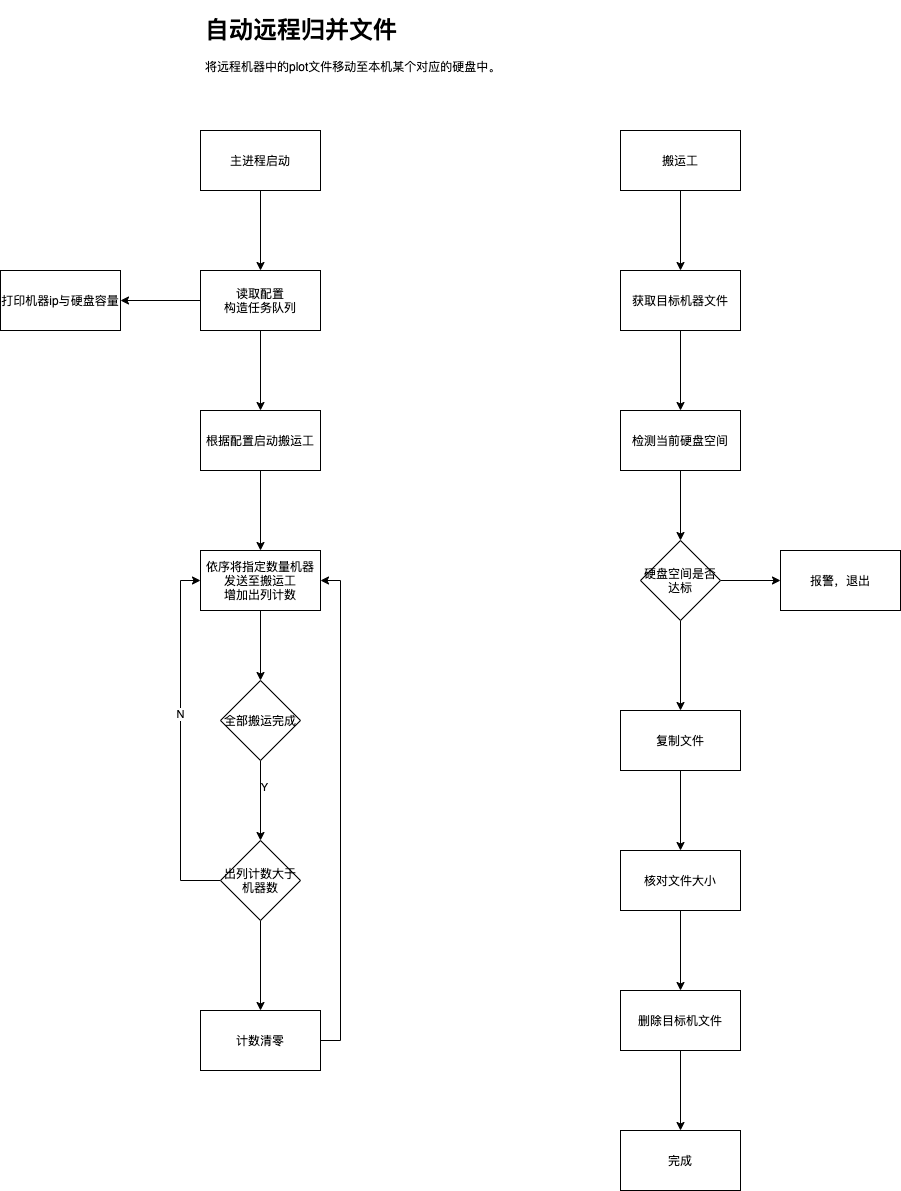

The diagram above was exported from draw.io. Its source (the exported page's mxGraphModel, read from the mxfile embedded in the PNG):
<mxGraphModel dx="2528" dy="615" grid="1" gridSize="10" guides="1" tooltips="1" connect="1" arrows="1" fold="1" page="1" pageScale="1" pageWidth="827" pageHeight="1169" math="0" shadow="0">
  <root>
    <mxCell id="0" />
    <mxCell id="1" parent="0" />
    <mxCell id="2" value="&lt;h1&gt;自动远程归并文件&lt;/h1&gt;&lt;p&gt;将远程机器中的plot文件移动至本机某个对应的硬盘中。&lt;/p&gt;" style="text;html=1;strokeColor=none;fillColor=none;spacing=5;spacingTop=-20;whiteSpace=wrap;overflow=hidden;rounded=0;" vertex="1" parent="1">
      <mxGeometry x="30" y="40" width="480" height="120" as="geometry" />
    </mxCell>
    <mxCell id="7" value="" style="edgeStyle=orthogonalEdgeStyle;rounded=0;orthogonalLoop=1;jettySize=auto;html=1;" edge="1" parent="1" source="5" target="6">
      <mxGeometry relative="1" as="geometry" />
    </mxCell>
    <mxCell id="5" value="主进程启动" style="rounded=0;whiteSpace=wrap;html=1;" vertex="1" parent="1">
      <mxGeometry x="30" y="160" width="120" height="60" as="geometry" />
    </mxCell>
    <mxCell id="9" value="" style="edgeStyle=orthogonalEdgeStyle;rounded=0;orthogonalLoop=1;jettySize=auto;html=1;" edge="1" parent="1" source="6" target="8">
      <mxGeometry relative="1" as="geometry" />
    </mxCell>
    <mxCell id="11" value="" style="edgeStyle=orthogonalEdgeStyle;rounded=0;orthogonalLoop=1;jettySize=auto;html=1;" edge="1" parent="1" source="6" target="10">
      <mxGeometry relative="1" as="geometry" />
    </mxCell>
    <mxCell id="6" value="读取配置&lt;br&gt;构造任务队列" style="rounded=0;whiteSpace=wrap;html=1;" vertex="1" parent="1">
      <mxGeometry x="30" y="300" width="120" height="60" as="geometry" />
    </mxCell>
    <mxCell id="8" value="打印机器ip与硬盘容量" style="rounded=0;whiteSpace=wrap;html=1;" vertex="1" parent="1">
      <mxGeometry x="-170" y="300" width="120" height="60" as="geometry" />
    </mxCell>
    <mxCell id="15" value="" style="edgeStyle=orthogonalEdgeStyle;rounded=0;orthogonalLoop=1;jettySize=auto;html=1;" edge="1" parent="1" source="10" target="14">
      <mxGeometry relative="1" as="geometry" />
    </mxCell>
    <mxCell id="10" value="根据配置启动搬运工" style="rounded=0;whiteSpace=wrap;html=1;" vertex="1" parent="1">
      <mxGeometry x="30" y="440" width="120" height="60" as="geometry" />
    </mxCell>
    <mxCell id="17" value="" style="edgeStyle=orthogonalEdgeStyle;rounded=0;orthogonalLoop=1;jettySize=auto;html=1;" edge="1" parent="1" source="14" target="16">
      <mxGeometry relative="1" as="geometry" />
    </mxCell>
    <mxCell id="14" value="依序将指定数量机器&lt;br&gt;发送至搬运工&lt;br&gt;增加出列计数" style="rounded=0;whiteSpace=wrap;html=1;" vertex="1" parent="1">
      <mxGeometry x="30" y="580" width="120" height="60" as="geometry" />
    </mxCell>
    <mxCell id="19" value="" style="edgeStyle=orthogonalEdgeStyle;rounded=0;orthogonalLoop=1;jettySize=auto;html=1;" edge="1" parent="1" source="16" target="18">
      <mxGeometry relative="1" as="geometry" />
    </mxCell>
    <mxCell id="20" value="Y" style="edgeLabel;html=1;align=center;verticalAlign=middle;resizable=0;points=[];" vertex="1" connectable="0" parent="19">
      <mxGeometry x="-0.35" y="3" relative="1" as="geometry">
        <mxPoint as="offset" />
      </mxGeometry>
    </mxCell>
    <mxCell id="16" value="全部搬运完成" style="rhombus;whiteSpace=wrap;html=1;" vertex="1" parent="1">
      <mxGeometry x="50" y="710" width="80" height="80" as="geometry" />
    </mxCell>
    <mxCell id="22" value="" style="edgeStyle=orthogonalEdgeStyle;rounded=0;orthogonalLoop=1;jettySize=auto;html=1;entryX=0;entryY=0.5;entryDx=0;entryDy=0;exitX=0;exitY=0.5;exitDx=0;exitDy=0;" edge="1" parent="1" source="18" target="14">
      <mxGeometry relative="1" as="geometry">
        <mxPoint x="-10" y="910" as="targetPoint" />
      </mxGeometry>
    </mxCell>
    <mxCell id="23" value="N" style="edgeLabel;html=1;align=center;verticalAlign=middle;resizable=0;points=[];" vertex="1" connectable="0" parent="22">
      <mxGeometry x="0.15" y="1" relative="1" as="geometry">
        <mxPoint as="offset" />
      </mxGeometry>
    </mxCell>
    <mxCell id="25" value="" style="edgeStyle=orthogonalEdgeStyle;rounded=0;orthogonalLoop=1;jettySize=auto;html=1;" edge="1" parent="1" source="18" target="24">
      <mxGeometry relative="1" as="geometry" />
    </mxCell>
    <mxCell id="18" value="出列计数大于机器数" style="rhombus;whiteSpace=wrap;html=1;" vertex="1" parent="1">
      <mxGeometry x="50" y="870" width="80" height="80" as="geometry" />
    </mxCell>
    <mxCell id="27" value="" style="edgeStyle=orthogonalEdgeStyle;rounded=0;orthogonalLoop=1;jettySize=auto;html=1;entryX=1;entryY=0.5;entryDx=0;entryDy=0;exitX=1;exitY=0.5;exitDx=0;exitDy=0;" edge="1" parent="1" source="24" target="14">
      <mxGeometry relative="1" as="geometry">
        <mxPoint x="230" y="1070" as="targetPoint" />
      </mxGeometry>
    </mxCell>
    <mxCell id="24" value="计数清零" style="whiteSpace=wrap;html=1;" vertex="1" parent="1">
      <mxGeometry x="30" y="1040" width="120" height="60" as="geometry" />
    </mxCell>
    <mxCell id="30" value="" style="edgeStyle=orthogonalEdgeStyle;rounded=0;orthogonalLoop=1;jettySize=auto;html=1;" edge="1" parent="1" source="28" target="29">
      <mxGeometry relative="1" as="geometry" />
    </mxCell>
    <mxCell id="28" value="搬运工" style="rounded=0;whiteSpace=wrap;html=1;" vertex="1" parent="1">
      <mxGeometry x="450" y="160" width="120" height="60" as="geometry" />
    </mxCell>
    <mxCell id="32" value="" style="edgeStyle=orthogonalEdgeStyle;rounded=0;orthogonalLoop=1;jettySize=auto;html=1;" edge="1" parent="1" source="29" target="31">
      <mxGeometry relative="1" as="geometry" />
    </mxCell>
    <mxCell id="29" value="获取目标机器文件" style="rounded=0;whiteSpace=wrap;html=1;" vertex="1" parent="1">
      <mxGeometry x="450" y="300" width="120" height="60" as="geometry" />
    </mxCell>
    <mxCell id="34" value="" style="edgeStyle=orthogonalEdgeStyle;rounded=0;orthogonalLoop=1;jettySize=auto;html=1;" edge="1" parent="1" source="31" target="33">
      <mxGeometry relative="1" as="geometry" />
    </mxCell>
    <mxCell id="31" value="检测当前硬盘空间" style="rounded=0;whiteSpace=wrap;html=1;" vertex="1" parent="1">
      <mxGeometry x="450" y="440" width="120" height="60" as="geometry" />
    </mxCell>
    <mxCell id="36" value="" style="edgeStyle=orthogonalEdgeStyle;rounded=0;orthogonalLoop=1;jettySize=auto;html=1;" edge="1" parent="1" source="33" target="35">
      <mxGeometry relative="1" as="geometry" />
    </mxCell>
    <mxCell id="38" value="" style="edgeStyle=orthogonalEdgeStyle;rounded=0;orthogonalLoop=1;jettySize=auto;html=1;" edge="1" parent="1" source="33" target="37">
      <mxGeometry relative="1" as="geometry" />
    </mxCell>
    <mxCell id="33" value="硬盘空间是否达标" style="rhombus;whiteSpace=wrap;html=1;rounded=0;" vertex="1" parent="1">
      <mxGeometry x="470" y="570" width="80" height="80" as="geometry" />
    </mxCell>
    <mxCell id="35" value="报警，退出" style="whiteSpace=wrap;html=1;rounded=0;" vertex="1" parent="1">
      <mxGeometry x="610" y="580" width="120" height="60" as="geometry" />
    </mxCell>
    <mxCell id="40" value="" style="edgeStyle=orthogonalEdgeStyle;rounded=0;orthogonalLoop=1;jettySize=auto;html=1;" edge="1" parent="1" source="37" target="39">
      <mxGeometry relative="1" as="geometry" />
    </mxCell>
    <mxCell id="37" value="复制文件" style="whiteSpace=wrap;html=1;rounded=0;" vertex="1" parent="1">
      <mxGeometry x="450" y="740" width="120" height="60" as="geometry" />
    </mxCell>
    <mxCell id="42" value="" style="edgeStyle=orthogonalEdgeStyle;rounded=0;orthogonalLoop=1;jettySize=auto;html=1;" edge="1" parent="1" source="39" target="41">
      <mxGeometry relative="1" as="geometry" />
    </mxCell>
    <mxCell id="39" value="核对文件大小" style="whiteSpace=wrap;html=1;rounded=0;" vertex="1" parent="1">
      <mxGeometry x="450" y="880" width="120" height="60" as="geometry" />
    </mxCell>
    <mxCell id="44" value="" style="edgeStyle=orthogonalEdgeStyle;rounded=0;orthogonalLoop=1;jettySize=auto;html=1;" edge="1" parent="1" source="41" target="43">
      <mxGeometry relative="1" as="geometry" />
    </mxCell>
    <mxCell id="41" value="删除目标机文件" style="whiteSpace=wrap;html=1;rounded=0;" vertex="1" parent="1">
      <mxGeometry x="450" y="1020" width="120" height="60" as="geometry" />
    </mxCell>
    <mxCell id="43" value="完成" style="whiteSpace=wrap;html=1;rounded=0;" vertex="1" parent="1">
      <mxGeometry x="450" y="1160" width="120" height="60" as="geometry" />
    </mxCell>
  </root>
</mxGraphModel>